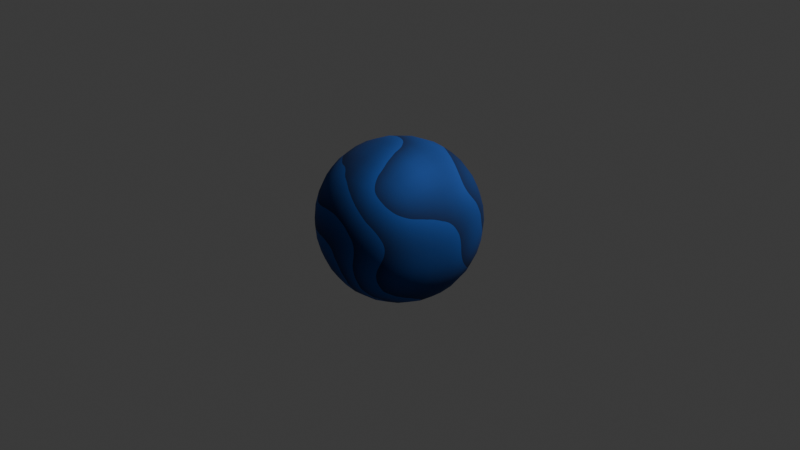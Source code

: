 # Source: waves.blend  (saved by Blender 4.5.91; exported with 4.5.12 LTS)
import bpy
from mathutils import Matrix  # noqa: F401  (used for matrix-valued properties, if any)

bpy.ops.wm.read_factory_settings(use_empty=True)
scene = bpy.context.scene
scene.name = 'Scene'

# ---- collections
col_collection = bpy.data.collections.new('Collection'); scene.collection.children.link(col_collection)

# ---- materials (node trees are filled in below, after node groups)
mat_roughness = bpy.data.materials.new('roughness')

# ---- material node trees
mat_roughness.use_nodes = True; mat_roughness.node_tree.nodes.clear()
_N = mat_roughness.node_tree.nodes; _L = mat_roughness.node_tree.links
n0 = _N.new('ShaderNodeBsdfPrincipled'); n0.name = 'Principled BSDF'; n0.location = (-595, 77)
n0.inputs[2].default_value = 0.9
n1 = _N.new('ShaderNodeOutputMaterial'); n1.name = 'Material Output'; n1.location = (-278, 81)
n2 = _N.new('ShaderNodeValToRGB'); n2.name = 'Color Ramp'; n2.location = (-885, 64)
n2.width = 231
while len(n2.color_ramp.elements) > 1: n2.color_ramp.elements.remove(n2.color_ramp.elements[-1])
n2.color_ramp.elements[0].position = 0.0; n2.color_ramp.elements[0].color = (0.00509, 0.02641, 0.117, 1.0)
_e = n2.color_ramp.elements.new(0.994); _e.color = (0.01681, 0.09531, 0.4397, 1.0)
n3 = _N.new('ShaderNodeTexWave'); n3.name = 'Wave Texture'; n3.location = (-1099, 43)
n3.wave_type = 'RINGS'
n3.rings_direction = 'SPHERICAL'
n3.wave_profile = 'SAW'
n3.inputs[1].default_value = 1.7
n3.inputs[2].default_value = 6.8
n3.inputs[3].default_value = 0.0
n3.inputs[4].default_value = 1.7
n3.inputs[5].default_value = 0.3571
n3.inputs[6].default_value = 7.0
_L.new(n0.outputs[0], n1.inputs[0])
_L.new(n2.outputs[0], n0.inputs[0])
_L.new(n3.outputs[0], n2.inputs[0])
n1.is_active_output = True

# ---- world
world_world = bpy.data.worlds.new('World'); scene.world = world_world
world_world.use_nodes = True; world_world.node_tree.nodes.clear()
_N = world_world.node_tree.nodes; _L = world_world.node_tree.links
n0 = _N.new('ShaderNodeOutputWorld'); n0.name = 'World Output'; n0.location = (200, 100)
n1 = _N.new('ShaderNodeBackground'); n1.name = 'Background'; n1.location = (-200, 100)
n1.inputs[0].default_value = (0.05088, 0.05088, 0.05088, 1.0)
_L.new(n1.outputs[0], n0.inputs[0])
n0.is_active_output = True
world_world.color = (0.05088, 0.05088, 0.05088)
world_world.sun_shadow_jitter_overblur = 0.0

# ---- cameras
cam_camera = bpy.data.cameras.new('Camera')
cam_camera.clip_end = 100.0
cam_camera.ortho_scale = 7.314

# ---- lights
light_light = bpy.data.lights.new('Light', 'POINT')
light_light.energy = 1000.0
light_light.shadow_soft_size = 0.1

# ---- meshes
me_cube_001 = bpy.data.meshes.new('Cube.001')
me_cube_001.from_pydata([(-1.0, -1.0, -1.0), (-1.0, -1.0, 1.0), (-1.0, 1.0, -1.0), (-1.0, 1.0, 1.0), (1.0, -1.0, -1.0), (1.0, -1.0, 1.0), (1.0, 1.0, -1.0), (1.0, 1.0, 1.0)], [], [(0, 1, 3, 2), (2, 3, 7, 6), (6, 7, 5, 4), (4, 5, 1, 0), (2, 6, 4, 0), (7, 3, 1, 5)])
me_cube_001.polygons.foreach_set('use_smooth', [True] * 6)
_uv = me_cube_001.uv_layers.new(name='UVMap')
_uv.uv.foreach_set('vector', [0.375, 0.0, 0.625, 0.0, 0.625, 0.25, 0.375, 0.25, 0.375, 0.25, 0.625, 0.25, 0.625, 0.5, 0.375, 0.5, 0.375, 0.5, 0.625, 0.5, 0.625, 0.75, 0.375, 0.75, 0.375, 0.75, 0.625, 0.75, 0.625, 1.0, 0.375, 1.0, 0.125, 0.5, 0.375, 0.5, 0.375, 0.75, 0.125, 0.75, 0.625, 0.5, 0.875, 0.5, 0.875, 0.75, 0.625, 0.75])
me_cube_001.materials.append(mat_roughness)
me_cube_001.update()

# ---- objects
ob_light = bpy.data.objects.new('Light', light_light)
ob_camera = bpy.data.objects.new('Camera', cam_camera)
ob_cube = bpy.data.objects.new('Cube', me_cube_001)

# ---- transforms, parenting, visibility, modifiers, constraints
ob_light.location = (4.076, 1.005, 5.904)
ob_light.rotation_euler = (0.6503, 0.05522, 1.866)
ob_light.lock_rotations_4d = False
ob_light.empty_display_type = 'ARROWS'
ob_light.color = (0.0, 0.0, 0.0, 0.0)
ob_light.lineart.crease_threshold = 0.0
ob_camera.location = (7.359, -6.926, 4.958)
ob_camera.rotation_euler = (1.109, 0.0, 0.8149)
ob_camera.lock_rotations_4d = False
ob_camera.empty_display_type = 'ARROWS'
ob_camera.color = (0.0, 0.0, 0.0, 0.0)
ob_camera.display_type = 'WIRE'
ob_camera.lineart.crease_threshold = 0.0
ob_cube.location = (0.0, 0.0, 0.0)
ob_cube.scale = (0.9956, 0.9956, 0.9956)
_m = ob_cube.modifiers.new('Subdivision', 'SUBSURF')
_m.levels = 6
_m.render_levels = 3

# ---- collection membership
col_collection.objects.link(ob_light)
col_collection.objects.link(ob_camera)
col_collection.objects.link(ob_cube)

# ---- scene / render settings (as saved in the file)
scene.camera = ob_camera
scene.frame_start = 1; scene.frame_end = 250; scene.frame_set(1)
scene.render.engine = 'CYCLES'
bpy.context.view_layer.update()
